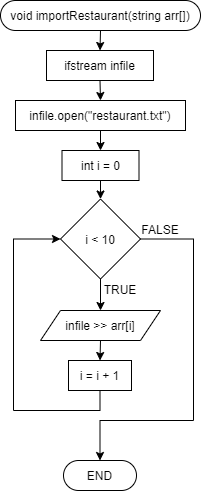

The diagram above was exported from draw.io. Its source (the exported page's mxGraphModel, read from the mxfile embedded in the PNG):
<mxGraphModel dx="868" dy="976" grid="1" gridSize="10" guides="1" tooltips="1" connect="1" arrows="1" fold="1" page="1" pageScale="1" pageWidth="413" pageHeight="583" math="0" shadow="0">
  <root>
    <mxCell id="0" />
    <mxCell id="1" parent="0" />
    <mxCell id="aMtQijgJtYjBKE8R5kEL-3" style="edgeStyle=orthogonalEdgeStyle;rounded=0;orthogonalLoop=1;jettySize=auto;html=1;exitX=0.5;exitY=1;exitDx=0;exitDy=0;entryX=0.5;entryY=0;entryDx=0;entryDy=0;" edge="1" parent="1" source="aMtQijgJtYjBKE8R5kEL-1" target="aMtQijgJtYjBKE8R5kEL-2">
      <mxGeometry relative="1" as="geometry" />
    </mxCell>
    <mxCell id="aMtQijgJtYjBKE8R5kEL-1" value="void importRestaurant(string arr[])" style="rounded=1;whiteSpace=wrap;html=1;arcSize=50;" vertex="1" parent="1">
      <mxGeometry x="107" y="-530" width="200" height="30" as="geometry" />
    </mxCell>
    <mxCell id="aMtQijgJtYjBKE8R5kEL-5" style="edgeStyle=orthogonalEdgeStyle;rounded=0;orthogonalLoop=1;jettySize=auto;html=1;exitX=0.5;exitY=1;exitDx=0;exitDy=0;entryX=0.5;entryY=0;entryDx=0;entryDy=0;" edge="1" parent="1" source="aMtQijgJtYjBKE8R5kEL-2" target="aMtQijgJtYjBKE8R5kEL-4">
      <mxGeometry relative="1" as="geometry" />
    </mxCell>
    <mxCell id="aMtQijgJtYjBKE8R5kEL-2" value="ifstream infile" style="rounded=0;whiteSpace=wrap;html=1;" vertex="1" parent="1">
      <mxGeometry x="153" y="-480" width="107" height="30" as="geometry" />
    </mxCell>
    <mxCell id="aMtQijgJtYjBKE8R5kEL-7" style="edgeStyle=orthogonalEdgeStyle;rounded=0;orthogonalLoop=1;jettySize=auto;html=1;exitX=0.5;exitY=1;exitDx=0;exitDy=0;entryX=0.5;entryY=0;entryDx=0;entryDy=0;" edge="1" parent="1" source="aMtQijgJtYjBKE8R5kEL-4" target="aMtQijgJtYjBKE8R5kEL-6">
      <mxGeometry relative="1" as="geometry" />
    </mxCell>
    <mxCell id="aMtQijgJtYjBKE8R5kEL-4" value="infile.open(&quot;restaurant.txt&quot;)" style="rounded=0;whiteSpace=wrap;html=1;" vertex="1" parent="1">
      <mxGeometry x="122" y="-430" width="170" height="30" as="geometry" />
    </mxCell>
    <mxCell id="aMtQijgJtYjBKE8R5kEL-9" style="edgeStyle=orthogonalEdgeStyle;rounded=0;orthogonalLoop=1;jettySize=auto;html=1;exitX=0.5;exitY=1;exitDx=0;exitDy=0;entryX=0.5;entryY=0;entryDx=0;entryDy=0;" edge="1" parent="1" source="aMtQijgJtYjBKE8R5kEL-6" target="aMtQijgJtYjBKE8R5kEL-8">
      <mxGeometry relative="1" as="geometry" />
    </mxCell>
    <mxCell id="aMtQijgJtYjBKE8R5kEL-6" value="int i = 0" style="rounded=0;whiteSpace=wrap;html=1;" vertex="1" parent="1">
      <mxGeometry x="168.5" y="-380" width="77" height="30" as="geometry" />
    </mxCell>
    <mxCell id="aMtQijgJtYjBKE8R5kEL-10" style="edgeStyle=orthogonalEdgeStyle;rounded=0;orthogonalLoop=1;jettySize=auto;html=1;exitX=0.5;exitY=1;exitDx=0;exitDy=0;" edge="1" parent="1" source="aMtQijgJtYjBKE8R5kEL-8">
      <mxGeometry relative="1" as="geometry">
        <mxPoint x="207" y="-220" as="targetPoint" />
      </mxGeometry>
    </mxCell>
    <mxCell id="aMtQijgJtYjBKE8R5kEL-16" style="edgeStyle=orthogonalEdgeStyle;rounded=0;orthogonalLoop=1;jettySize=auto;html=1;exitX=1;exitY=0.5;exitDx=0;exitDy=0;entryX=0.5;entryY=0;entryDx=0;entryDy=0;" edge="1" parent="1" source="aMtQijgJtYjBKE8R5kEL-8" target="aMtQijgJtYjBKE8R5kEL-17">
      <mxGeometry relative="1" as="geometry">
        <mxPoint x="240" y="-90" as="targetPoint" />
        <Array as="points">
          <mxPoint x="300" y="-291" />
          <mxPoint x="300" y="-110" />
          <mxPoint x="207" y="-110" />
        </Array>
      </mxGeometry>
    </mxCell>
    <mxCell id="aMtQijgJtYjBKE8R5kEL-8" value="i &amp;lt; 10" style="rhombus;whiteSpace=wrap;html=1;" vertex="1" parent="1">
      <mxGeometry x="167" y="-331.5" width="80" height="80" as="geometry" />
    </mxCell>
    <mxCell id="aMtQijgJtYjBKE8R5kEL-14" style="edgeStyle=orthogonalEdgeStyle;rounded=0;orthogonalLoop=1;jettySize=auto;html=1;exitX=0.5;exitY=1;exitDx=0;exitDy=0;entryX=0.5;entryY=0;entryDx=0;entryDy=0;" edge="1" parent="1" source="aMtQijgJtYjBKE8R5kEL-11" target="aMtQijgJtYjBKE8R5kEL-13">
      <mxGeometry relative="1" as="geometry" />
    </mxCell>
    <mxCell id="aMtQijgJtYjBKE8R5kEL-11" value="infile &amp;gt;&amp;gt; arr[i]" style="shape=parallelogram;perimeter=parallelogramPerimeter;whiteSpace=wrap;html=1;fixedSize=1;" vertex="1" parent="1">
      <mxGeometry x="147" y="-220" width="120" height="30" as="geometry" />
    </mxCell>
    <mxCell id="aMtQijgJtYjBKE8R5kEL-15" style="edgeStyle=orthogonalEdgeStyle;rounded=0;orthogonalLoop=1;jettySize=auto;html=1;exitX=0.5;exitY=1;exitDx=0;exitDy=0;entryX=0;entryY=0.5;entryDx=0;entryDy=0;" edge="1" parent="1" source="aMtQijgJtYjBKE8R5kEL-13" target="aMtQijgJtYjBKE8R5kEL-8">
      <mxGeometry relative="1" as="geometry">
        <Array as="points">
          <mxPoint x="207" y="-120" />
          <mxPoint x="120" y="-120" />
          <mxPoint x="120" y="-291" />
        </Array>
      </mxGeometry>
    </mxCell>
    <mxCell id="aMtQijgJtYjBKE8R5kEL-13" value="i = i + 1" style="rounded=0;whiteSpace=wrap;html=1;" vertex="1" parent="1">
      <mxGeometry x="175" y="-170" width="63" height="30" as="geometry" />
    </mxCell>
    <mxCell id="aMtQijgJtYjBKE8R5kEL-17" value="END" style="rounded=1;whiteSpace=wrap;html=1;arcSize=50;" vertex="1" parent="1">
      <mxGeometry x="170" y="-70" width="73" height="30" as="geometry" />
    </mxCell>
    <mxCell id="aMtQijgJtYjBKE8R5kEL-18" value="TRUE" style="text;html=1;strokeColor=none;fillColor=none;align=center;verticalAlign=middle;whiteSpace=wrap;rounded=0;" vertex="1" parent="1">
      <mxGeometry x="207" y="-251.5" width="40" height="20" as="geometry" />
    </mxCell>
    <mxCell id="aMtQijgJtYjBKE8R5kEL-19" value="FALSE" style="text;html=1;strokeColor=none;fillColor=none;align=center;verticalAlign=middle;whiteSpace=wrap;rounded=0;" vertex="1" parent="1">
      <mxGeometry x="247" y="-311" width="40" height="20" as="geometry" />
    </mxCell>
  </root>
</mxGraphModel>